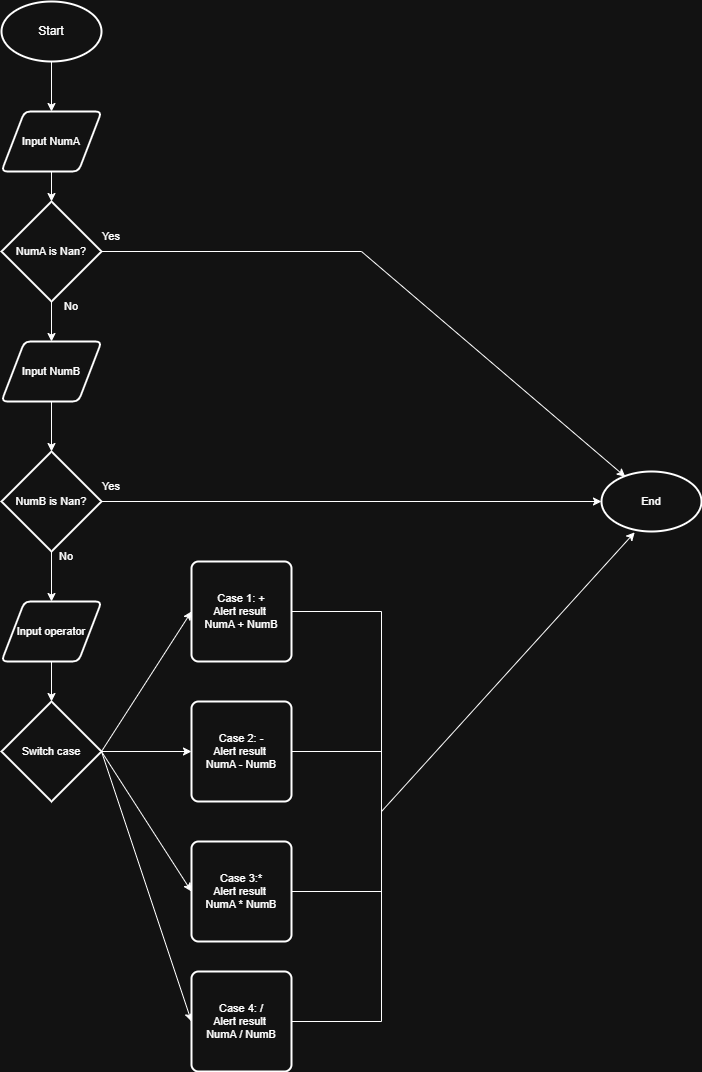

The diagram above was exported from draw.io. Its source (the exported page's mxGraphModel, read from the mxfile embedded in the PNG):
<mxGraphModel dx="2060" dy="1252" grid="1" gridSize="10" guides="1" tooltips="1" connect="1" arrows="1" fold="1" page="1" pageScale="1" pageWidth="850" pageHeight="1100" math="0" shadow="0">
  <root>
    <mxCell id="0" />
    <mxCell id="1" parent="0" />
    <mxCell id="hNOZl4qev71yT-9gmZfg-6" edge="1" parent="1" source="hNOZl4qev71yT-9gmZfg-1" style="edgeStyle=none;shape=connector;rounded=0;orthogonalLoop=1;jettySize=auto;html=1;strokeColor=default;align=center;verticalAlign=middle;fontFamily=Helvetica;fontSize=11;fontColor=default;labelBackgroundColor=default;endArrow=classic;" target="hNOZl4qev71yT-9gmZfg-5">
      <mxGeometry relative="1" as="geometry" />
    </mxCell>
    <mxCell id="hNOZl4qev71yT-9gmZfg-1" parent="1" style="strokeWidth=2;html=1;shape=mxgraph.flowchart.start_1;whiteSpace=wrap;" value="Start" vertex="1">
      <mxGeometry height="60" width="100" x="360" y="120" as="geometry" />
    </mxCell>
    <mxCell id="hNOZl4qev71yT-9gmZfg-5" parent="1" style="shape=parallelogram;html=1;strokeWidth=2;perimeter=parallelogramPerimeter;whiteSpace=wrap;rounded=1;arcSize=12;size=0.23;fontFamily=Helvetica;fontSize=11;fontColor=default;labelBackgroundColor=default;" value="Input NumA" vertex="1">
      <mxGeometry height="60" width="100" x="360" y="230" as="geometry" />
    </mxCell>
    <mxCell id="hNOZl4qev71yT-9gmZfg-7" parent="1" style="strokeWidth=2;html=1;shape=mxgraph.flowchart.start_1;whiteSpace=wrap;fontFamily=Helvetica;fontSize=11;fontColor=default;labelBackgroundColor=default;" value="End" vertex="1">
      <mxGeometry height="60" width="100" x="960" y="590" as="geometry" />
    </mxCell>
    <mxCell id="hNOZl4qev71yT-9gmZfg-15" edge="1" parent="1" source="hNOZl4qev71yT-9gmZfg-8" style="edgeStyle=none;shape=connector;rounded=0;orthogonalLoop=1;jettySize=auto;html=1;strokeColor=default;align=center;verticalAlign=middle;fontFamily=Helvetica;fontSize=11;fontColor=default;labelBackgroundColor=default;endArrow=classic;" target="hNOZl4qev71yT-9gmZfg-14">
      <mxGeometry relative="1" as="geometry" />
    </mxCell>
    <mxCell id="hNOZl4qev71yT-9gmZfg-8" parent="1" style="strokeWidth=2;html=1;shape=mxgraph.flowchart.decision;whiteSpace=wrap;fontFamily=Helvetica;fontSize=11;fontColor=default;labelBackgroundColor=default;" value="NumA is Nan?" vertex="1">
      <mxGeometry height="100" width="100" x="360" y="320" as="geometry" />
    </mxCell>
    <mxCell id="hNOZl4qev71yT-9gmZfg-9" edge="1" parent="1" source="hNOZl4qev71yT-9gmZfg-5" style="edgeStyle=none;shape=connector;rounded=0;orthogonalLoop=1;jettySize=auto;html=1;entryX=0.5;entryY=0;entryDx=0;entryDy=0;entryPerimeter=0;strokeColor=default;align=center;verticalAlign=middle;fontFamily=Helvetica;fontSize=11;fontColor=default;labelBackgroundColor=default;endArrow=classic;" target="hNOZl4qev71yT-9gmZfg-8">
      <mxGeometry relative="1" as="geometry" />
    </mxCell>
    <mxCell id="hNOZl4qev71yT-9gmZfg-14" parent="1" style="shape=parallelogram;html=1;strokeWidth=2;perimeter=parallelogramPerimeter;whiteSpace=wrap;rounded=1;arcSize=12;size=0.23;fontFamily=Helvetica;fontSize=11;fontColor=default;labelBackgroundColor=default;" value="Input NumB" vertex="1">
      <mxGeometry height="60" width="100" x="360" y="460" as="geometry" />
    </mxCell>
    <mxCell id="hNOZl4qev71yT-9gmZfg-21" edge="1" parent="1" source="hNOZl4qev71yT-9gmZfg-18" style="edgeStyle=none;shape=connector;rounded=0;orthogonalLoop=1;jettySize=auto;html=1;strokeColor=default;align=center;verticalAlign=middle;fontFamily=Helvetica;fontSize=11;fontColor=default;labelBackgroundColor=default;endArrow=classic;" target="hNOZl4qev71yT-9gmZfg-20">
      <mxGeometry relative="1" as="geometry" />
    </mxCell>
    <mxCell id="hNOZl4qev71yT-9gmZfg-18" parent="1" style="strokeWidth=2;html=1;shape=mxgraph.flowchart.decision;whiteSpace=wrap;fontFamily=Helvetica;fontSize=11;fontColor=default;labelBackgroundColor=default;" value="NumB is Nan?" vertex="1">
      <mxGeometry height="100" width="100" x="360" y="570" as="geometry" />
    </mxCell>
    <mxCell id="hNOZl4qev71yT-9gmZfg-19" edge="1" parent="1" source="hNOZl4qev71yT-9gmZfg-14" style="edgeStyle=none;shape=connector;rounded=0;orthogonalLoop=1;jettySize=auto;html=1;entryX=0.5;entryY=0;entryDx=0;entryDy=0;entryPerimeter=0;strokeColor=default;align=center;verticalAlign=middle;fontFamily=Helvetica;fontSize=11;fontColor=default;labelBackgroundColor=default;endArrow=classic;" target="hNOZl4qev71yT-9gmZfg-18">
      <mxGeometry relative="1" as="geometry" />
    </mxCell>
    <mxCell id="hNOZl4qev71yT-9gmZfg-20" parent="1" style="shape=parallelogram;html=1;strokeWidth=2;perimeter=parallelogramPerimeter;whiteSpace=wrap;rounded=1;arcSize=12;size=0.23;fontFamily=Helvetica;fontSize=11;fontColor=default;labelBackgroundColor=default;" value="Input operator" vertex="1">
      <mxGeometry height="60" width="100" x="360" y="720" as="geometry" />
    </mxCell>
    <mxCell id="hNOZl4qev71yT-9gmZfg-30" edge="1" parent="1" source="hNOZl4qev71yT-9gmZfg-22" style="edgeStyle=none;shape=connector;rounded=0;orthogonalLoop=1;jettySize=auto;html=1;entryX=0;entryY=0.5;entryDx=0;entryDy=0;strokeColor=default;align=center;verticalAlign=middle;fontFamily=Helvetica;fontSize=11;fontColor=default;labelBackgroundColor=default;endArrow=classic;exitX=1;exitY=0.5;exitDx=0;exitDy=0;exitPerimeter=0;" target="hNOZl4qev71yT-9gmZfg-26">
      <mxGeometry relative="1" as="geometry" />
    </mxCell>
    <mxCell id="hNOZl4qev71yT-9gmZfg-31" edge="1" parent="1" source="hNOZl4qev71yT-9gmZfg-22" style="edgeStyle=none;shape=connector;rounded=0;orthogonalLoop=1;jettySize=auto;html=1;entryX=0;entryY=0.5;entryDx=0;entryDy=0;strokeColor=default;align=center;verticalAlign=middle;fontFamily=Helvetica;fontSize=11;fontColor=default;labelBackgroundColor=default;endArrow=classic;" target="hNOZl4qev71yT-9gmZfg-27">
      <mxGeometry relative="1" as="geometry" />
    </mxCell>
    <mxCell id="hNOZl4qev71yT-9gmZfg-32" edge="1" parent="1" source="hNOZl4qev71yT-9gmZfg-22" style="edgeStyle=none;shape=connector;rounded=0;orthogonalLoop=1;jettySize=auto;html=1;entryX=0;entryY=0.5;entryDx=0;entryDy=0;strokeColor=default;align=center;verticalAlign=middle;fontFamily=Helvetica;fontSize=11;fontColor=default;labelBackgroundColor=default;endArrow=classic;exitX=1;exitY=0.5;exitDx=0;exitDy=0;exitPerimeter=0;" target="hNOZl4qev71yT-9gmZfg-28">
      <mxGeometry relative="1" as="geometry" />
    </mxCell>
    <mxCell id="hNOZl4qev71yT-9gmZfg-33" edge="1" parent="1" source="hNOZl4qev71yT-9gmZfg-22" style="edgeStyle=none;shape=connector;rounded=0;orthogonalLoop=1;jettySize=auto;html=1;entryX=0;entryY=0.5;entryDx=0;entryDy=0;strokeColor=default;align=center;verticalAlign=middle;fontFamily=Helvetica;fontSize=11;fontColor=default;labelBackgroundColor=default;endArrow=classic;exitX=1;exitY=0.5;exitDx=0;exitDy=0;exitPerimeter=0;" target="hNOZl4qev71yT-9gmZfg-29">
      <mxGeometry relative="1" as="geometry" />
    </mxCell>
    <mxCell id="hNOZl4qev71yT-9gmZfg-22" parent="1" style="strokeWidth=2;html=1;shape=mxgraph.flowchart.decision;whiteSpace=wrap;fontFamily=Helvetica;fontSize=11;fontColor=default;labelBackgroundColor=default;" value="Switch case" vertex="1">
      <mxGeometry height="100" width="100" x="360" y="820" as="geometry" />
    </mxCell>
    <mxCell id="hNOZl4qev71yT-9gmZfg-24" edge="1" parent="1" source="hNOZl4qev71yT-9gmZfg-20" style="edgeStyle=none;shape=connector;rounded=0;orthogonalLoop=1;jettySize=auto;html=1;entryX=0.5;entryY=0;entryDx=0;entryDy=0;entryPerimeter=0;strokeColor=default;align=center;verticalAlign=middle;fontFamily=Helvetica;fontSize=11;fontColor=default;labelBackgroundColor=default;endArrow=classic;" target="hNOZl4qev71yT-9gmZfg-22">
      <mxGeometry relative="1" as="geometry" />
    </mxCell>
    <mxCell id="hNOZl4qev71yT-9gmZfg-44" edge="1" parent="1" source="hNOZl4qev71yT-9gmZfg-26" style="edgeStyle=none;shape=connector;rounded=0;orthogonalLoop=1;jettySize=auto;html=1;strokeColor=default;align=center;verticalAlign=middle;fontFamily=Helvetica;fontSize=11;fontColor=default;labelBackgroundColor=default;endArrow=none;endFill=0;">
      <mxGeometry relative="1" as="geometry">
        <mxPoint x="740" y="730" as="targetPoint" />
      </mxGeometry>
    </mxCell>
    <mxCell id="hNOZl4qev71yT-9gmZfg-26" parent="1" style="rounded=1;whiteSpace=wrap;html=1;absoluteArcSize=1;arcSize=14;strokeWidth=2;fontFamily=Helvetica;fontSize=11;fontColor=default;labelBackgroundColor=default;" value="Case 1: +&lt;br&gt;Alert result&amp;nbsp;&lt;div&gt;NumA + NumB&lt;/div&gt;" vertex="1">
      <mxGeometry height="100" width="100" x="550" y="680" as="geometry" />
    </mxCell>
    <mxCell id="hNOZl4qev71yT-9gmZfg-45" edge="1" parent="1" source="hNOZl4qev71yT-9gmZfg-27" style="edgeStyle=none;shape=connector;rounded=0;orthogonalLoop=1;jettySize=auto;html=1;strokeColor=default;align=center;verticalAlign=middle;fontFamily=Helvetica;fontSize=11;fontColor=default;labelBackgroundColor=default;endArrow=none;endFill=0;">
      <mxGeometry relative="1" as="geometry">
        <mxPoint x="740" y="870" as="targetPoint" />
      </mxGeometry>
    </mxCell>
    <mxCell id="hNOZl4qev71yT-9gmZfg-27" parent="1" style="rounded=1;whiteSpace=wrap;html=1;absoluteArcSize=1;arcSize=14;strokeWidth=2;fontFamily=Helvetica;fontSize=11;fontColor=default;labelBackgroundColor=default;" value="Case 2: -&lt;br&gt;Alert result&amp;nbsp;&lt;div&gt;NumA - NumB&lt;/div&gt;" vertex="1">
      <mxGeometry height="100" width="100" x="550" y="820" as="geometry" />
    </mxCell>
    <mxCell id="hNOZl4qev71yT-9gmZfg-46" edge="1" parent="1" source="hNOZl4qev71yT-9gmZfg-28" style="edgeStyle=none;shape=connector;rounded=0;orthogonalLoop=1;jettySize=auto;html=1;strokeColor=default;align=center;verticalAlign=middle;fontFamily=Helvetica;fontSize=11;fontColor=default;labelBackgroundColor=default;endArrow=none;endFill=0;">
      <mxGeometry relative="1" as="geometry">
        <mxPoint x="740" y="1010" as="targetPoint" />
      </mxGeometry>
    </mxCell>
    <mxCell id="hNOZl4qev71yT-9gmZfg-28" parent="1" style="rounded=1;whiteSpace=wrap;html=1;absoluteArcSize=1;arcSize=14;strokeWidth=2;fontFamily=Helvetica;fontSize=11;fontColor=default;labelBackgroundColor=default;" value="Case 3:*&lt;br&gt;Alert result&amp;nbsp;&lt;div&gt;NumA * NumB&lt;/div&gt;" vertex="1">
      <mxGeometry height="100" width="100" x="550" y="960" as="geometry" />
    </mxCell>
    <mxCell id="hNOZl4qev71yT-9gmZfg-47" edge="1" parent="1" source="hNOZl4qev71yT-9gmZfg-29" style="edgeStyle=none;shape=connector;rounded=0;orthogonalLoop=1;jettySize=auto;html=1;strokeColor=default;align=center;verticalAlign=middle;fontFamily=Helvetica;fontSize=11;fontColor=default;labelBackgroundColor=default;endArrow=none;endFill=0;">
      <mxGeometry relative="1" as="geometry">
        <mxPoint x="740" y="1140" as="targetPoint" />
      </mxGeometry>
    </mxCell>
    <mxCell id="hNOZl4qev71yT-9gmZfg-29" parent="1" style="rounded=1;whiteSpace=wrap;html=1;absoluteArcSize=1;arcSize=14;strokeWidth=2;fontFamily=Helvetica;fontSize=11;fontColor=default;labelBackgroundColor=default;" value="Case 4: /&lt;br&gt;Alert result&amp;nbsp;&lt;div&gt;NumA / NumB&lt;/div&gt;" vertex="1">
      <mxGeometry height="100" width="100" x="550" y="1090" as="geometry" />
    </mxCell>
    <mxCell id="hNOZl4qev71yT-9gmZfg-34" edge="1" parent="1" source="hNOZl4qev71yT-9gmZfg-18" style="edgeStyle=none;shape=connector;rounded=0;orthogonalLoop=1;jettySize=auto;html=1;entryX=0;entryY=0.5;entryDx=0;entryDy=0;entryPerimeter=0;strokeColor=default;align=center;verticalAlign=middle;fontFamily=Helvetica;fontSize=11;fontColor=default;labelBackgroundColor=default;endArrow=classic;" target="hNOZl4qev71yT-9gmZfg-7">
      <mxGeometry relative="1" as="geometry" />
    </mxCell>
    <mxCell id="hNOZl4qev71yT-9gmZfg-35" parent="1" style="text;html=1;whiteSpace=wrap;strokeColor=none;fillColor=none;align=center;verticalAlign=middle;rounded=0;fontFamily=Helvetica;fontSize=11;fontColor=default;labelBackgroundColor=default;" value="Yes" vertex="1">
      <mxGeometry height="30" width="60" x="440" y="590" as="geometry" />
    </mxCell>
    <mxCell id="hNOZl4qev71yT-9gmZfg-36" parent="1" style="text;html=1;whiteSpace=wrap;strokeColor=none;fillColor=none;align=center;verticalAlign=middle;rounded=0;fontFamily=Helvetica;fontSize=11;fontColor=default;labelBackgroundColor=default;" value="No" vertex="1">
      <mxGeometry height="30" width="60" x="395" y="660" as="geometry" />
    </mxCell>
    <mxCell id="hNOZl4qev71yT-9gmZfg-37" edge="1" parent="1" source="hNOZl4qev71yT-9gmZfg-8" style="edgeStyle=none;shape=connector;rounded=0;orthogonalLoop=1;jettySize=auto;html=1;entryX=0.238;entryY=0.088;entryDx=0;entryDy=0;entryPerimeter=0;strokeColor=default;align=center;verticalAlign=middle;fontFamily=Helvetica;fontSize=11;fontColor=default;labelBackgroundColor=default;endArrow=classic;" target="hNOZl4qev71yT-9gmZfg-7">
      <mxGeometry relative="1" as="geometry">
        <Array as="points">
          <mxPoint x="720" y="370" />
        </Array>
      </mxGeometry>
    </mxCell>
    <mxCell id="hNOZl4qev71yT-9gmZfg-38" parent="1" style="text;html=1;whiteSpace=wrap;strokeColor=none;fillColor=none;align=center;verticalAlign=middle;rounded=0;fontFamily=Helvetica;fontSize=11;fontColor=default;labelBackgroundColor=default;" value="Yes" vertex="1">
      <mxGeometry height="30" width="60" x="440" y="340" as="geometry" />
    </mxCell>
    <mxCell id="hNOZl4qev71yT-9gmZfg-39" parent="1" style="text;html=1;whiteSpace=wrap;strokeColor=none;fillColor=none;align=center;verticalAlign=middle;rounded=0;fontFamily=Helvetica;fontSize=11;fontColor=default;labelBackgroundColor=default;" value="No" vertex="1">
      <mxGeometry height="30" width="60" x="400" y="410" as="geometry" />
    </mxCell>
    <mxCell id="hNOZl4qev71yT-9gmZfg-48" edge="1" parent="1" style="endArrow=none;html=1;rounded=0;strokeColor=default;align=center;verticalAlign=middle;fontFamily=Helvetica;fontSize=11;fontColor=default;labelBackgroundColor=default;edgeStyle=none;" value="">
      <mxGeometry height="50" relative="1" width="50" as="geometry">
        <mxPoint x="740" y="1140" as="sourcePoint" />
        <mxPoint x="740" y="730" as="targetPoint" />
      </mxGeometry>
    </mxCell>
    <mxCell id="hNOZl4qev71yT-9gmZfg-49" edge="1" parent="1" style="endArrow=classic;html=1;rounded=0;strokeColor=default;align=center;verticalAlign=middle;fontFamily=Helvetica;fontSize=11;fontColor=default;labelBackgroundColor=default;edgeStyle=none;entryX=0.332;entryY=1.014;entryDx=0;entryDy=0;entryPerimeter=0;" target="hNOZl4qev71yT-9gmZfg-7" value="">
      <mxGeometry height="50" relative="1" width="50" as="geometry">
        <mxPoint x="740" y="930" as="sourcePoint" />
        <mxPoint x="930" y="860" as="targetPoint" />
      </mxGeometry>
    </mxCell>
  </root>
</mxGraphModel>